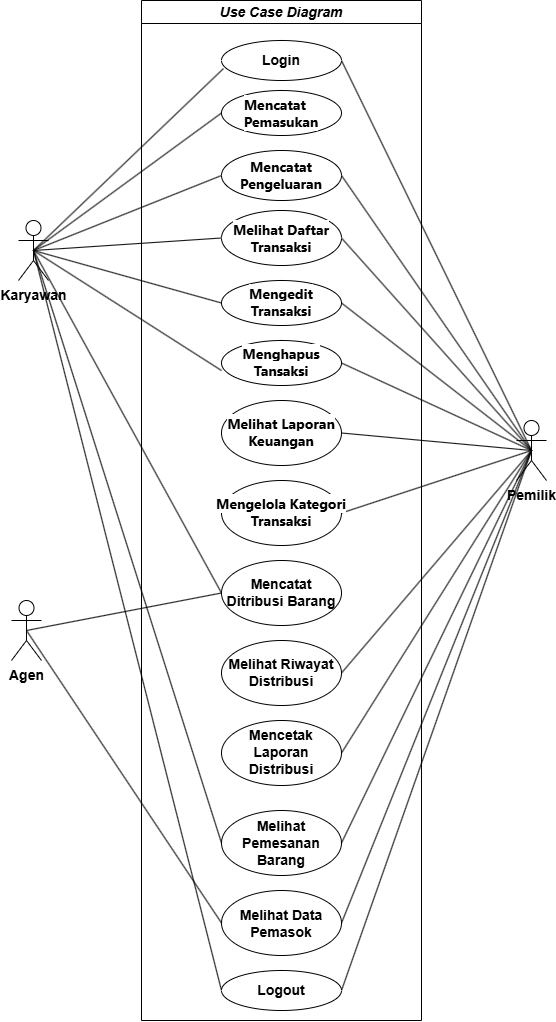

The diagram above was exported from draw.io. Its source (the exported page's mxGraphModel, read from the mxfile embedded in the PNG):
<mxGraphModel dx="1678" dy="969" grid="1" gridSize="10" guides="1" tooltips="1" connect="1" arrows="1" fold="1" page="1" pageScale="1" pageWidth="850" pageHeight="1100" math="0" shadow="0">
  <root>
    <mxCell id="0" />
    <mxCell id="1" parent="0" />
    <mxCell id="-CIsHNdacfX2C-PG1zb3-10" style="rounded=0;orthogonalLoop=1;jettySize=auto;html=1;exitX=0.5;exitY=0.5;exitDx=0;exitDy=0;exitPerimeter=0;entryX=1;entryY=0.5;entryDx=0;entryDy=0;endArrow=none;startFill=0;fontSize=14;fontStyle=1" parent="1" source="-CIsHNdacfX2C-PG1zb3-1" target="-CIsHNdacfX2C-PG1zb3-4" edge="1">
      <mxGeometry relative="1" as="geometry" />
    </mxCell>
    <mxCell id="-CIsHNdacfX2C-PG1zb3-12" style="rounded=0;orthogonalLoop=1;jettySize=auto;html=1;exitX=0.5;exitY=0.5;exitDx=0;exitDy=0;exitPerimeter=0;entryX=1;entryY=0.5;entryDx=0;entryDy=0;endArrow=none;startFill=0;fontSize=14;fontStyle=1" parent="1" source="-CIsHNdacfX2C-PG1zb3-1" target="-CIsHNdacfX2C-PG1zb3-6" edge="1">
      <mxGeometry relative="1" as="geometry" />
    </mxCell>
    <mxCell id="-CIsHNdacfX2C-PG1zb3-14" style="rounded=0;orthogonalLoop=1;jettySize=auto;html=1;exitX=0.5;exitY=0.5;exitDx=0;exitDy=0;exitPerimeter=0;entryX=1;entryY=0.5;entryDx=0;entryDy=0;endArrow=none;startFill=0;fontSize=14;fontStyle=1" parent="1" source="-CIsHNdacfX2C-PG1zb3-1" target="-CIsHNdacfX2C-PG1zb3-7" edge="1">
      <mxGeometry relative="1" as="geometry" />
    </mxCell>
    <mxCell id="-CIsHNdacfX2C-PG1zb3-15" style="rounded=0;orthogonalLoop=1;jettySize=auto;html=1;exitX=0.5;exitY=0.5;exitDx=0;exitDy=0;exitPerimeter=0;entryX=1;entryY=0.5;entryDx=0;entryDy=0;endArrow=none;startFill=0;fontSize=14;fontStyle=1" parent="1" source="-CIsHNdacfX2C-PG1zb3-1" target="-CIsHNdacfX2C-PG1zb3-8" edge="1">
      <mxGeometry relative="1" as="geometry" />
    </mxCell>
    <mxCell id="PaOSEHuivedLfygMDXVy-4" style="rounded=0;orthogonalLoop=1;jettySize=auto;html=1;exitX=0.5;exitY=0.5;exitDx=0;exitDy=0;exitPerimeter=0;entryX=1;entryY=0.5;entryDx=0;entryDy=0;endArrow=none;startFill=0;fontSize=14;fontStyle=1" parent="1" source="-CIsHNdacfX2C-PG1zb3-1" target="rDdpRKm8MzPnryCLPahQ-2" edge="1">
      <mxGeometry relative="1" as="geometry" />
    </mxCell>
    <mxCell id="PaOSEHuivedLfygMDXVy-5" style="rounded=0;orthogonalLoop=1;jettySize=auto;html=1;exitX=0.5;exitY=0.5;exitDx=0;exitDy=0;exitPerimeter=0;entryX=1;entryY=0.5;entryDx=0;entryDy=0;endArrow=none;startFill=0;fontSize=14;fontStyle=1" parent="1" source="-CIsHNdacfX2C-PG1zb3-1" target="rDdpRKm8MzPnryCLPahQ-3" edge="1">
      <mxGeometry relative="1" as="geometry" />
    </mxCell>
    <mxCell id="PaOSEHuivedLfygMDXVy-6" style="rounded=0;orthogonalLoop=1;jettySize=auto;html=1;exitX=0.5;exitY=0.5;exitDx=0;exitDy=0;exitPerimeter=0;entryX=1;entryY=0.5;entryDx=0;entryDy=0;endArrow=none;startFill=0;fontSize=14;fontStyle=1" parent="1" source="-CIsHNdacfX2C-PG1zb3-1" target="rDdpRKm8MzPnryCLPahQ-5" edge="1">
      <mxGeometry relative="1" as="geometry" />
    </mxCell>
    <mxCell id="PaOSEHuivedLfygMDXVy-7" style="rounded=0;orthogonalLoop=1;jettySize=auto;html=1;exitX=0.5;exitY=0.5;exitDx=0;exitDy=0;exitPerimeter=0;entryX=1;entryY=0.5;entryDx=0;entryDy=0;endArrow=none;startFill=0;fontSize=14;fontStyle=1" parent="1" source="-CIsHNdacfX2C-PG1zb3-1" target="rDdpRKm8MzPnryCLPahQ-1" edge="1">
      <mxGeometry relative="1" as="geometry" />
    </mxCell>
    <mxCell id="9IlfaJ1EdeczvY3xlRlh-7" style="rounded=0;orthogonalLoop=1;jettySize=auto;html=1;exitX=0.5;exitY=0.5;exitDx=0;exitDy=0;exitPerimeter=0;entryX=1;entryY=0.5;entryDx=0;entryDy=0;endArrow=none;startFill=0;fontSize=14;fontStyle=1" parent="1" source="-CIsHNdacfX2C-PG1zb3-1" target="9IlfaJ1EdeczvY3xlRlh-2" edge="1">
      <mxGeometry relative="1" as="geometry" />
    </mxCell>
    <mxCell id="9IlfaJ1EdeczvY3xlRlh-8" style="rounded=0;orthogonalLoop=1;jettySize=auto;html=1;exitX=0.5;exitY=0.5;exitDx=0;exitDy=0;exitPerimeter=0;entryX=1;entryY=0.5;entryDx=0;entryDy=0;endArrow=none;startFill=0;fontSize=14;fontStyle=1" parent="1" source="-CIsHNdacfX2C-PG1zb3-1" target="9IlfaJ1EdeczvY3xlRlh-4" edge="1">
      <mxGeometry relative="1" as="geometry" />
    </mxCell>
    <mxCell id="e1sUK-DaWdX0FJ8JJZ72-6" style="rounded=0;orthogonalLoop=1;jettySize=auto;html=1;exitX=0.5;exitY=0.5;exitDx=0;exitDy=0;exitPerimeter=0;entryX=1;entryY=0.5;entryDx=0;entryDy=0;endArrow=none;startFill=0;" edge="1" parent="1" source="-CIsHNdacfX2C-PG1zb3-1" target="e1sUK-DaWdX0FJ8JJZ72-2">
      <mxGeometry relative="1" as="geometry" />
    </mxCell>
    <mxCell id="-CIsHNdacfX2C-PG1zb3-1" value="Pemilik" style="shape=umlActor;verticalLabelPosition=bottom;verticalAlign=top;html=1;outlineConnect=0;fontSize=14;fontStyle=1" parent="1" vertex="1">
      <mxGeometry x="625" y="420" width="30" height="60" as="geometry" />
    </mxCell>
    <mxCell id="-CIsHNdacfX2C-PG1zb3-11" style="rounded=0;orthogonalLoop=1;jettySize=auto;html=1;exitX=0.5;exitY=0.5;exitDx=0;exitDy=0;exitPerimeter=0;entryX=0;entryY=0.5;entryDx=0;entryDy=0;endArrow=none;startFill=0;fontSize=14;fontStyle=1" parent="1" source="-CIsHNdacfX2C-PG1zb3-3" target="-CIsHNdacfX2C-PG1zb3-5" edge="1">
      <mxGeometry relative="1" as="geometry" />
    </mxCell>
    <mxCell id="-CIsHNdacfX2C-PG1zb3-13" style="rounded=0;orthogonalLoop=1;jettySize=auto;html=1;exitX=0.5;exitY=0.5;exitDx=0;exitDy=0;exitPerimeter=0;entryX=0;entryY=0.5;entryDx=0;entryDy=0;endArrow=none;startFill=0;fontSize=14;fontStyle=1" parent="1" source="-CIsHNdacfX2C-PG1zb3-3" target="-CIsHNdacfX2C-PG1zb3-7" edge="1">
      <mxGeometry relative="1" as="geometry" />
    </mxCell>
    <mxCell id="-CIsHNdacfX2C-PG1zb3-16" style="rounded=0;orthogonalLoop=1;jettySize=auto;html=1;exitX=0.5;exitY=0.5;exitDx=0;exitDy=0;exitPerimeter=0;entryX=0;entryY=0.5;entryDx=0;entryDy=0;endArrow=none;startFill=0;fontSize=14;fontStyle=1" parent="1" source="-CIsHNdacfX2C-PG1zb3-3" target="-CIsHNdacfX2C-PG1zb3-8" edge="1">
      <mxGeometry relative="1" as="geometry" />
    </mxCell>
    <mxCell id="PaOSEHuivedLfygMDXVy-1" style="rounded=0;orthogonalLoop=1;jettySize=auto;html=1;exitX=0.5;exitY=0.5;exitDx=0;exitDy=0;exitPerimeter=0;entryX=0;entryY=0.5;entryDx=0;entryDy=0;endArrow=none;startFill=0;fontSize=14;fontStyle=1" parent="1" source="-CIsHNdacfX2C-PG1zb3-3" target="-CIsHNdacfX2C-PG1zb3-6" edge="1">
      <mxGeometry relative="1" as="geometry" />
    </mxCell>
    <mxCell id="PaOSEHuivedLfygMDXVy-2" style="rounded=0;orthogonalLoop=1;jettySize=auto;html=1;exitX=0.5;exitY=0.5;exitDx=0;exitDy=0;exitPerimeter=0;entryX=0;entryY=0.5;entryDx=0;entryDy=0;endArrow=none;startFill=0;fontSize=14;fontStyle=1" parent="1" source="-CIsHNdacfX2C-PG1zb3-3" target="rDdpRKm8MzPnryCLPahQ-5" edge="1">
      <mxGeometry relative="1" as="geometry" />
    </mxCell>
    <mxCell id="9IlfaJ1EdeczvY3xlRlh-5" style="rounded=0;orthogonalLoop=1;jettySize=auto;html=1;exitX=0.5;exitY=0.5;exitDx=0;exitDy=0;exitPerimeter=0;entryX=0;entryY=0.5;entryDx=0;entryDy=0;endArrow=none;startFill=0;fontSize=14;fontStyle=1" parent="1" source="-CIsHNdacfX2C-PG1zb3-3" target="9IlfaJ1EdeczvY3xlRlh-1" edge="1">
      <mxGeometry relative="1" as="geometry" />
    </mxCell>
    <mxCell id="-CIsHNdacfX2C-PG1zb3-3" value="Karyawan" style="shape=umlActor;verticalLabelPosition=bottom;verticalAlign=top;html=1;outlineConnect=0;fontSize=14;fontStyle=1" parent="1" vertex="1">
      <mxGeometry x="127" y="220" width="30" height="60" as="geometry" />
    </mxCell>
    <mxCell id="-CIsHNdacfX2C-PG1zb3-9" style="rounded=0;orthogonalLoop=1;jettySize=auto;html=1;exitX=0.5;exitY=0.5;exitDx=0;exitDy=0;exitPerimeter=0;entryX=0.017;entryY=0.7;entryDx=0;entryDy=0;entryPerimeter=0;endArrow=none;startFill=0;fontSize=14;fontStyle=1" parent="1" source="-CIsHNdacfX2C-PG1zb3-3" target="-CIsHNdacfX2C-PG1zb3-4" edge="1">
      <mxGeometry relative="1" as="geometry" />
    </mxCell>
    <mxCell id="-CIsHNdacfX2C-PG1zb3-18" value="&lt;i&gt;Use Case Diagram&lt;/i&gt;" style="swimlane;whiteSpace=wrap;html=1;fontSize=14;fontStyle=1" parent="1" vertex="1">
      <mxGeometry x="250" width="280" height="1020" as="geometry" />
    </mxCell>
    <mxCell id="-CIsHNdacfX2C-PG1zb3-4" value="Login" style="ellipse;whiteSpace=wrap;html=1;fontSize=14;fontStyle=1" parent="-CIsHNdacfX2C-PG1zb3-18" vertex="1">
      <mxGeometry x="80" y="40" width="120" height="40" as="geometry" />
    </mxCell>
    <mxCell id="-CIsHNdacfX2C-PG1zb3-5" value="&lt;div style=&quot;text-align: start;&quot;&gt;&lt;font face=&quot;__Inter_d65c78, __Inter_Fallback_d65c78, ui-sans-serif, system-ui, sans-serif, Apple Color Emoji, Segoe UI Emoji, Segoe UI Symbol, Noto Color Emoji&quot;&gt;&lt;span style=&quot;text-wrap-mode: nowrap; background-color: light-dark(#ffffff, var(--ge-dark-color, #121212));&quot;&gt;Mencatat&lt;/span&gt;&lt;/font&gt;&lt;/div&gt;&lt;div style=&quot;text-align: start;&quot;&gt;&lt;font face=&quot;__Inter_d65c78, __Inter_Fallback_d65c78, ui-sans-serif, system-ui, sans-serif, Apple Color Emoji, Segoe UI Emoji, Segoe UI Symbol, Noto Color Emoji&quot;&gt;&lt;span style=&quot;text-wrap-mode: nowrap; background-color: light-dark(#ffffff, var(--ge-dark-color, #121212));&quot;&gt;Pemasukan&lt;/span&gt;&lt;/font&gt;&lt;/div&gt;" style="ellipse;whiteSpace=wrap;html=1;fontSize=14;fontStyle=1" parent="-CIsHNdacfX2C-PG1zb3-18" vertex="1">
      <mxGeometry x="80" y="90" width="120" height="45" as="geometry" />
    </mxCell>
    <mxCell id="-CIsHNdacfX2C-PG1zb3-7" value="&lt;span style=&quot;font-family: __Inter_d65c78, __Inter_Fallback_d65c78, ui-sans-serif, system-ui, sans-serif, &amp;quot;Apple Color Emoji&amp;quot;, &amp;quot;Segoe UI Emoji&amp;quot;, &amp;quot;Segoe UI Symbol&amp;quot;, &amp;quot;Noto Color Emoji&amp;quot;; text-align: start; text-wrap-mode: nowrap; background-color: light-dark(#ffffff, var(--ge-dark-color, #121212));&quot;&gt;&lt;font&gt;Melihat Daftar&lt;/font&gt;&lt;/span&gt;&lt;div&gt;&lt;span style=&quot;font-family: __Inter_d65c78, __Inter_Fallback_d65c78, ui-sans-serif, system-ui, sans-serif, &amp;quot;Apple Color Emoji&amp;quot;, &amp;quot;Segoe UI Emoji&amp;quot;, &amp;quot;Segoe UI Symbol&amp;quot;, &amp;quot;Noto Color Emoji&amp;quot;; text-align: start; text-wrap-mode: nowrap; background-color: light-dark(#ffffff, var(--ge-dark-color, #121212));&quot;&gt;&lt;font&gt;Transaksi&lt;/font&gt;&lt;/span&gt;&lt;/div&gt;" style="ellipse;whiteSpace=wrap;html=1;fontSize=14;fontStyle=1" parent="-CIsHNdacfX2C-PG1zb3-18" vertex="1">
      <mxGeometry x="80" y="210" width="120" height="55" as="geometry" />
    </mxCell>
    <mxCell id="-CIsHNdacfX2C-PG1zb3-6" value="&lt;span style=&quot;font-family: __Inter_d65c78, __Inter_Fallback_d65c78, ui-sans-serif, system-ui, sans-serif, &amp;quot;Apple Color Emoji&amp;quot;, &amp;quot;Segoe UI Emoji&amp;quot;, &amp;quot;Segoe UI Symbol&amp;quot;, &amp;quot;Noto Color Emoji&amp;quot;; text-align: start; text-wrap-mode: nowrap; background-color: light-dark(#ffffff, var(--ge-dark-color, #121212));&quot;&gt;&lt;font&gt;Mencatat&lt;/font&gt;&lt;/span&gt;&lt;div&gt;&lt;span style=&quot;font-family: __Inter_d65c78, __Inter_Fallback_d65c78, ui-sans-serif, system-ui, sans-serif, &amp;quot;Apple Color Emoji&amp;quot;, &amp;quot;Segoe UI Emoji&amp;quot;, &amp;quot;Segoe UI Symbol&amp;quot;, &amp;quot;Noto Color Emoji&amp;quot;; text-align: start; text-wrap-mode: nowrap; background-color: light-dark(#ffffff, var(--ge-dark-color, #121212));&quot;&gt;&lt;font&gt;Pengeluaran&lt;/font&gt;&lt;/span&gt;&lt;/div&gt;" style="ellipse;whiteSpace=wrap;html=1;fontSize=14;fontStyle=1" parent="-CIsHNdacfX2C-PG1zb3-18" vertex="1">
      <mxGeometry x="80" y="150" width="120" height="50" as="geometry" />
    </mxCell>
    <mxCell id="-CIsHNdacfX2C-PG1zb3-8" value="&lt;span style=&quot;font-family: __Inter_d65c78, __Inter_Fallback_d65c78, ui-sans-serif, system-ui, sans-serif, &amp;quot;Apple Color Emoji&amp;quot;, &amp;quot;Segoe UI Emoji&amp;quot;, &amp;quot;Segoe UI Symbol&amp;quot;, &amp;quot;Noto Color Emoji&amp;quot;; text-align: start; text-wrap-mode: nowrap; background-color: light-dark(#ffffff, var(--ge-dark-color, #121212));&quot;&gt;&lt;font&gt;Mengedit&lt;/font&gt;&lt;/span&gt;&lt;div&gt;&lt;span style=&quot;font-family: __Inter_d65c78, __Inter_Fallback_d65c78, ui-sans-serif, system-ui, sans-serif, &amp;quot;Apple Color Emoji&amp;quot;, &amp;quot;Segoe UI Emoji&amp;quot;, &amp;quot;Segoe UI Symbol&amp;quot;, &amp;quot;Noto Color Emoji&amp;quot;; text-align: start; text-wrap-mode: nowrap; background-color: light-dark(#ffffff, var(--ge-dark-color, #121212));&quot;&gt;&lt;font&gt;Transaksi&lt;/font&gt;&lt;/span&gt;&lt;/div&gt;" style="ellipse;whiteSpace=wrap;html=1;fontSize=14;fontStyle=1" parent="-CIsHNdacfX2C-PG1zb3-18" vertex="1">
      <mxGeometry x="80" y="280" width="120" height="45" as="geometry" />
    </mxCell>
    <mxCell id="rDdpRKm8MzPnryCLPahQ-1" value="&lt;div&gt;&lt;font face=&quot;__Inter_d65c78, __Inter_Fallback_d65c78, ui-sans-serif, system-ui, sans-serif, Apple Color Emoji, Segoe UI Emoji, Segoe UI Symbol, Noto Color Emoji&quot;&gt;&lt;span style=&quot;text-wrap-mode: nowrap; background-color: light-dark(#ffffff, var(--ge-dark-color, #121212));&quot;&gt;Menghapus&lt;/span&gt;&lt;/font&gt;&lt;/div&gt;&lt;div&gt;&lt;font face=&quot;__Inter_d65c78, __Inter_Fallback_d65c78, ui-sans-serif, system-ui, sans-serif, Apple Color Emoji, Segoe UI Emoji, Segoe UI Symbol, Noto Color Emoji&quot;&gt;&lt;span style=&quot;text-wrap-mode: nowrap; background-color: light-dark(#ffffff, var(--ge-dark-color, #121212));&quot;&gt;Tansaksi&lt;/span&gt;&lt;/font&gt;&lt;/div&gt;" style="ellipse;whiteSpace=wrap;html=1;align=center;fontSize=14;fontStyle=1" parent="-CIsHNdacfX2C-PG1zb3-18" vertex="1">
      <mxGeometry x="80" y="340" width="120" height="45" as="geometry" />
    </mxCell>
    <mxCell id="rDdpRKm8MzPnryCLPahQ-2" value="&lt;div&gt;&lt;font face=&quot;__Inter_d65c78, __Inter_Fallback_d65c78, ui-sans-serif, system-ui, sans-serif, Apple Color Emoji, Segoe UI Emoji, Segoe UI Symbol, Noto Color Emoji&quot;&gt;&lt;span style=&quot;text-wrap-mode: nowrap; background-color: light-dark(#ffffff, var(--ge-dark-color, #121212));&quot;&gt;Melihat Laporan&lt;/span&gt;&lt;/font&gt;&lt;/div&gt;&lt;div&gt;&lt;font face=&quot;__Inter_d65c78, __Inter_Fallback_d65c78, ui-sans-serif, system-ui, sans-serif, Apple Color Emoji, Segoe UI Emoji, Segoe UI Symbol, Noto Color Emoji&quot;&gt;&lt;span style=&quot;text-wrap-mode: nowrap; background-color: light-dark(#ffffff, var(--ge-dark-color, #121212));&quot;&gt;Keuangan&lt;/span&gt;&lt;/font&gt;&lt;/div&gt;" style="ellipse;whiteSpace=wrap;html=1;align=center;fontSize=14;fontStyle=1" parent="-CIsHNdacfX2C-PG1zb3-18" vertex="1">
      <mxGeometry x="80" y="400" width="120" height="65" as="geometry" />
    </mxCell>
    <mxCell id="rDdpRKm8MzPnryCLPahQ-3" value="&lt;font face=&quot;__Inter_d65c78, __Inter_Fallback_d65c78, ui-sans-serif, system-ui, sans-serif, Apple Color Emoji, Segoe UI Emoji, Segoe UI Symbol, Noto Color Emoji&quot;&gt;&lt;span style=&quot;text-wrap-mode: nowrap; background-color: light-dark(#ffffff, var(--ge-dark-color, #121212));&quot;&gt;Mengelola Kategori&lt;/span&gt;&lt;/font&gt;&lt;div&gt;&lt;font face=&quot;__Inter_d65c78, __Inter_Fallback_d65c78, ui-sans-serif, system-ui, sans-serif, Apple Color Emoji, Segoe UI Emoji, Segoe UI Symbol, Noto Color Emoji&quot;&gt;&lt;span style=&quot;text-wrap-mode: nowrap; background-color: light-dark(#ffffff, var(--ge-dark-color, #121212));&quot;&gt;Transaksi&lt;/span&gt;&lt;/font&gt;&lt;/div&gt;" style="ellipse;whiteSpace=wrap;html=1;align=center;fontSize=14;fontStyle=1" parent="-CIsHNdacfX2C-PG1zb3-18" vertex="1">
      <mxGeometry x="80" y="480" width="120" height="65" as="geometry" />
    </mxCell>
    <mxCell id="rDdpRKm8MzPnryCLPahQ-5" value="&lt;span&gt;Logout&lt;/span&gt;" style="ellipse;whiteSpace=wrap;html=1;fontSize=14;fontStyle=1" parent="-CIsHNdacfX2C-PG1zb3-18" vertex="1">
      <mxGeometry x="80" y="970" width="120" height="40" as="geometry" />
    </mxCell>
    <mxCell id="9IlfaJ1EdeczvY3xlRlh-1" value="Mencatat Ditribusi Barang" style="ellipse;whiteSpace=wrap;html=1;align=center;fontSize=14;fontStyle=1" parent="-CIsHNdacfX2C-PG1zb3-18" vertex="1">
      <mxGeometry x="80" y="560" width="120" height="65" as="geometry" />
    </mxCell>
    <mxCell id="9IlfaJ1EdeczvY3xlRlh-2" value="Melihat Riwayat Distribusi" style="ellipse;whiteSpace=wrap;html=1;align=center;fontSize=14;fontStyle=1" parent="-CIsHNdacfX2C-PG1zb3-18" vertex="1">
      <mxGeometry x="80" y="640" width="120" height="65" as="geometry" />
    </mxCell>
    <mxCell id="9IlfaJ1EdeczvY3xlRlh-4" value="Mencetak Laporan Distribusi" style="ellipse;whiteSpace=wrap;html=1;align=center;fontSize=14;fontStyle=1" parent="-CIsHNdacfX2C-PG1zb3-18" vertex="1">
      <mxGeometry x="80" y="720" width="120" height="65" as="geometry" />
    </mxCell>
    <mxCell id="ocvoKmxgiPinr4korPP0-1" value="Melihat Pemesanan Barang" style="ellipse;whiteSpace=wrap;html=1;align=center;fontSize=14;fontStyle=1" parent="-CIsHNdacfX2C-PG1zb3-18" vertex="1">
      <mxGeometry x="80" y="810" width="120" height="65" as="geometry" />
    </mxCell>
    <mxCell id="e1sUK-DaWdX0FJ8JJZ72-2" value="Melihat Data Pemasok" style="ellipse;whiteSpace=wrap;html=1;align=center;fontSize=14;fontStyle=1" vertex="1" parent="-CIsHNdacfX2C-PG1zb3-18">
      <mxGeometry x="80" y="890" width="120" height="65" as="geometry" />
    </mxCell>
    <mxCell id="PaOSEHuivedLfygMDXVy-3" style="rounded=0;orthogonalLoop=1;jettySize=auto;html=1;exitX=0.5;exitY=0.5;exitDx=0;exitDy=0;exitPerimeter=0;entryX=0;entryY=0.667;entryDx=0;entryDy=0;entryPerimeter=0;endArrow=none;startFill=0;fontSize=14;fontStyle=1" parent="1" source="-CIsHNdacfX2C-PG1zb3-3" target="rDdpRKm8MzPnryCLPahQ-1" edge="1">
      <mxGeometry relative="1" as="geometry" />
    </mxCell>
    <mxCell id="ocvoKmxgiPinr4korPP0-2" style="rounded=0;orthogonalLoop=1;jettySize=auto;html=1;exitX=0.5;exitY=0.5;exitDx=0;exitDy=0;exitPerimeter=0;entryX=1;entryY=0.5;entryDx=0;entryDy=0;endArrow=none;startFill=0;fontSize=14;fontStyle=1" parent="1" source="-CIsHNdacfX2C-PG1zb3-1" target="ocvoKmxgiPinr4korPP0-1" edge="1">
      <mxGeometry relative="1" as="geometry">
        <mxPoint x="685" y="467" as="sourcePoint" />
        <mxPoint x="460" y="977" as="targetPoint" />
      </mxGeometry>
    </mxCell>
    <mxCell id="ocvoKmxgiPinr4korPP0-4" style="rounded=0;orthogonalLoop=1;jettySize=auto;html=1;exitX=0.5;exitY=0.5;exitDx=0;exitDy=0;exitPerimeter=0;entryX=0;entryY=0.5;entryDx=0;entryDy=0;endArrow=none;startFill=0;fontSize=14;fontStyle=1" parent="1" source="-CIsHNdacfX2C-PG1zb3-3" target="ocvoKmxgiPinr4korPP0-1" edge="1">
      <mxGeometry relative="1" as="geometry">
        <mxPoint x="135" y="467" as="sourcePoint" />
        <mxPoint x="340" y="977" as="targetPoint" />
      </mxGeometry>
    </mxCell>
    <mxCell id="e1sUK-DaWdX0FJ8JJZ72-4" style="rounded=0;orthogonalLoop=1;jettySize=auto;html=1;exitX=0.5;exitY=0.5;exitDx=0;exitDy=0;exitPerimeter=0;entryX=0;entryY=0.5;entryDx=0;entryDy=0;endArrow=none;startFill=0;fontSize=14;fontStyle=1" edge="1" parent="1" source="e1sUK-DaWdX0FJ8JJZ72-1" target="e1sUK-DaWdX0FJ8JJZ72-2">
      <mxGeometry relative="1" as="geometry" />
    </mxCell>
    <mxCell id="e1sUK-DaWdX0FJ8JJZ72-5" style="rounded=0;orthogonalLoop=1;jettySize=auto;html=1;exitX=0.5;exitY=0.5;exitDx=0;exitDy=0;exitPerimeter=0;entryX=0;entryY=0.5;entryDx=0;entryDy=0;endArrow=none;startFill=0;fontSize=14;fontStyle=1" edge="1" parent="1" source="e1sUK-DaWdX0FJ8JJZ72-1" target="9IlfaJ1EdeczvY3xlRlh-1">
      <mxGeometry relative="1" as="geometry" />
    </mxCell>
    <mxCell id="e1sUK-DaWdX0FJ8JJZ72-1" value="Agen" style="shape=umlActor;verticalLabelPosition=bottom;verticalAlign=top;html=1;outlineConnect=0;fontSize=14;fontStyle=1" vertex="1" parent="1">
      <mxGeometry x="120" y="600" width="30" height="60" as="geometry" />
    </mxCell>
  </root>
</mxGraphModel>